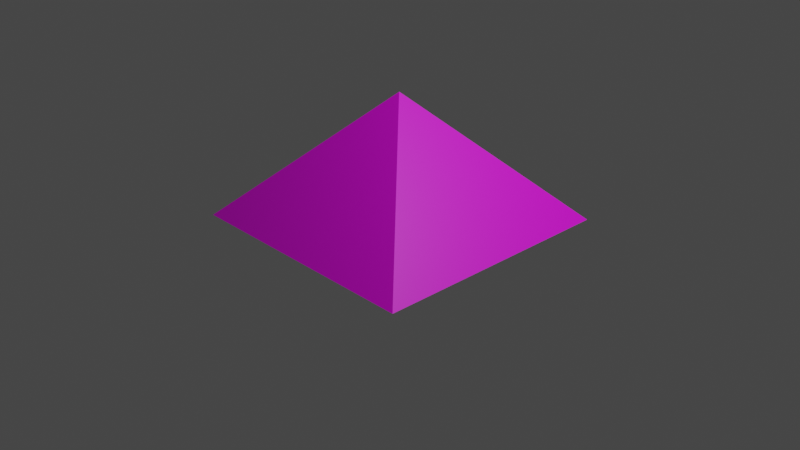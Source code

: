 # Source: Pyramid.blend  (saved by Blender 3.6.11; exported with 4.5.12 LTS)
import bpy
from mathutils import Matrix  # noqa: F401  (used for matrix-valued properties, if any)

bpy.ops.wm.read_factory_settings(use_empty=True)
scene = bpy.context.scene
scene.name = 'Scene'

# ---- collections
col_collection = bpy.data.collections.new('Collection'); scene.collection.children.link(col_collection)

# ---- images (referenced by path relative to the original .blend; pixels are not part of the script)
import os
ASSET_DIR = os.environ.get("B2B_ASSET_DIR", "")  # directory of the original .blend (textures are referenced by path, not embedded)
HERE = os.path.dirname(os.path.abspath(__file__))  # packed textures are extracted next to this script under _unpacked/

def load_image(name, relpath, width, height, colorspace="sRGB"):
    """Load a texture the original file referenced (path relative to the .blend, or extracted next to this script)."""
    p = next((c for c in (os.path.join(HERE, relpath), os.path.join(ASSET_DIR, relpath)) if relpath and os.path.exists(c)), "")
    if p:
        img = bpy.data.images.load(p, check_existing=True)
        img.name = name
    else:  # same state as the original file: an image datablock whose file is absent (Cycles renders it pink)
        img = bpy.data.images.new(name, width, height)
        img.source = "FILE"
        img.filepath = "//" + (relpath or name)
    img.colorspace_settings.name = colorspace
    return img
img_dustin_humes_qggyhqttjak_unsplash_jpg = load_image('dustin-humes-QggYHqtTJAk-unsplash.jpg', 'dustin-humes-QggYHqtTJAk-unsplash.jpg', 1024, 1024, 'sRGB')

# ---- materials (node trees are filled in below, after node groups)
mat_material = bpy.data.materials.new('Material')
mat_material.alpha_threshold = 0.0
mat_material.use_transparent_shadow = False
mat_material.roughness = 0.5
mat_material.line_color = (0.0, 0.0, 0.0, 1.0)

# ---- material node trees
mat_material.use_nodes = True; mat_material.node_tree.nodes.clear()
_N = mat_material.node_tree.nodes; _L = mat_material.node_tree.links
n0 = _N.new('ShaderNodeOutputMaterial'); n0.name = 'Material Output'; n0.location = (300, 300)
n1 = _N.new('ShaderNodeBsdfPrincipled'); n1.name = 'Principled BSDF'; n1.location = (10, 300)
n1.distribution = 'GGX'
n1.subsurface_method = 'RANDOM_WALK_SKIN'
n1.inputs[3].default_value = 1.45
n1.inputs[27].default_value = (0.0, 0.0, 0.0, 1.0)
n1.inputs[28].default_value = 1.0
n2 = _N.new('ShaderNodeTexImage'); n2.name = 'Image Texture'; n2.location = (-365, 70)
n2.image = img_dustin_humes_qggyhqttjak_unsplash_jpg
_L.new(n1.outputs[0], n0.inputs[0])
_L.new(n2.outputs[0], n1.inputs[0])
n0.is_active_output = True

# ---- world
world_world = bpy.data.worlds.new('World'); scene.world = world_world
world_world.use_nodes = True; world_world.node_tree.nodes.clear()
_N = world_world.node_tree.nodes; _L = world_world.node_tree.links
n0 = _N.new('ShaderNodeOutputWorld'); n0.name = 'World Output'; n0.location = (300, 300)
n1 = _N.new('ShaderNodeBackground'); n1.name = 'Background'; n1.location = (10, 300)
n1.inputs[0].default_value = (0.05088, 0.05088, 0.05088, 1.0)
_L.new(n1.outputs[0], n0.inputs[0])
n0.is_active_output = True
world_world.color = (0.05088, 0.05088, 0.05088)
world_world.use_sun_shadow = False
world_world.sun_shadow_jitter_overblur = 0.0

# ---- cameras
cam_camera = bpy.data.cameras.new('Camera')
cam_camera.clip_end = 100.0
cam_camera.ortho_scale = 7.314

# ---- lights
light_light = bpy.data.lights.new('Light', 'POINT')
light_light.transmission_factor = 0.0
light_light.energy = 1000.0
light_light.shadow_soft_size = 0.1
light_light.shadow_maximum_resolution = 0.006
light_light.use_absolute_resolution = True

# ---- meshes
me_cube = bpy.data.meshes.new('Cube')
me_cube.from_pydata([(0.0, 0.0, 0.0), (1.0, 1.0, -1.0), (0.0, 0.0, 0.0), (1.0, -1.0, -1.0), (0.0, 0.0, 0.0), (-1.0, 1.0, -1.0), (0.0, 0.0, 0.0), (-1.0, -1.0, -1.0)], [], [(0, 4, 6, 2), (3, 2, 6, 7), (7, 6, 4, 5), (5, 1, 3, 7), (1, 0, 2, 3), (5, 4, 0, 1)])
_uv = me_cube.uv_layers.new(name='UVMap')
_uv.uv.foreach_set('vector', [0.625, 0.5, 0.875, 0.5, 0.875, 0.75, 0.625, 0.75, 0.375, 0.75, 0.625, 0.75, 0.625, 1.0, 0.375, 1.0, 0.375, 0.0, 0.625, 0.0, 0.625, 0.25, 0.375, 0.25, 0.125, 0.5, 0.375, 0.5, 0.375, 0.75, 0.125, 0.75, 0.375, 0.5, 0.625, 0.5, 0.625, 0.75, 0.375, 0.75, 0.375, 0.25, 0.625, 0.25, 0.625, 0.5, 0.375, 0.5])
me_cube.materials.append(mat_material)
me_cube.use_mirror_vertex_groups = False
me_cube.update()

# ---- objects
ob_cube = bpy.data.objects.new('Cube', me_cube)
ob_light = bpy.data.objects.new('Light', light_light)
ob_camera = bpy.data.objects.new('Camera', cam_camera)

# ---- transforms, parenting, visibility, modifiers, constraints
ob_cube.location = (0.0, 0.0, 1.356)
ob_cube.scale = (1.339, 1.339, 1.339)
ob_cube.lock_rotations_4d = False
ob_cube.empty_display_type = 'ARROWS'
ob_cube.lineart.crease_threshold = 0.0
ob_light.location = (4.076, 1.005, 5.904)
ob_light.rotation_euler = (0.6503, 0.05522, 1.866)
ob_light.lock_rotations_4d = False
ob_light.empty_display_type = 'ARROWS'
ob_light.color = (0.0, 0.0, 0.0, 0.0)
ob_light.lineart.crease_threshold = 0.0
ob_camera.location = (7.359, -6.926, 4.958)
ob_camera.rotation_euler = (1.109, 0.0, 0.8149)
ob_camera.lock_rotations_4d = False
ob_camera.empty_display_type = 'ARROWS'
ob_camera.color = (0.0, 0.0, 0.0, 0.0)
ob_camera.display_type = 'WIRE'
ob_camera.lineart.crease_threshold = 0.0

# ---- collection membership
col_collection.objects.link(ob_cube)
col_collection.objects.link(ob_light)
col_collection.objects.link(ob_camera)

# ---- scene / render settings (as saved in the file)
scene.camera = ob_camera
scene.frame_start = 1; scene.frame_end = 250; scene.frame_set(1)
scene.render.engine = 'BLENDER_EEVEE_NEXT'
scene.cycles.sampling_pattern = 'TABULATED_SOBOL'
scene.view_settings.view_transform = 'Filmic'
bpy.context.view_layer.update()
